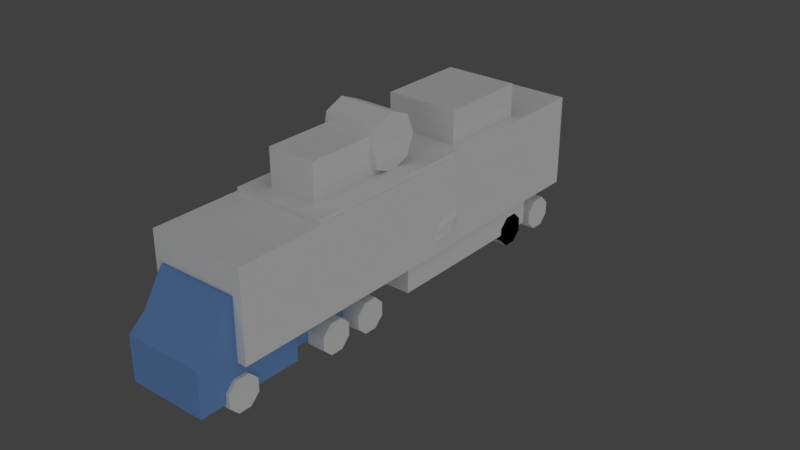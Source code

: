 # Source: Trucks.blend  (saved by Blender 2.78.0; exported with 4.5.12 LTS)
import bpy
from mathutils import Matrix  # noqa: F401  (used for matrix-valued properties, if any)

bpy.ops.wm.read_factory_settings(use_empty=True)
scene = bpy.context.scene
scene.name = 'Scene'

# ---- collections
col_collection_1 = bpy.data.collections.new('Collection 1'); scene.collection.children.link(col_collection_1)
col_collection_2 = bpy.data.collections.new('Collection 2'); scene.collection.children.link(col_collection_2)
col_collection_3 = bpy.data.collections.new('Collection 3'); scene.collection.children.link(col_collection_3)
col_collection_4 = bpy.data.collections.new('Collection 4'); scene.collection.children.link(col_collection_4)
col_collection_5 = bpy.data.collections.new('Collection 5'); scene.collection.children.link(col_collection_5)
col_collection_5.hide_render = True
col_collection_5.hide_viewport = True

# ---- materials (node trees are filled in below, after node groups)
mat_truck_mat = bpy.data.materials.new('Truck_mat')
mat_truck_mat.alpha_threshold = 0.0
mat_truck_mat.use_transparent_shadow = False
mat_truck_mat.diffuse_color = (0.1642, 0.3276, 0.6619, 1.0)
mat_truck_mat.roughness = 0.5
mat_truck_mat.specular_intensity = 0.0
mat_material_001 = bpy.data.materials.new('Material.001')
mat_material_001.alpha_threshold = 0.0
mat_material_001.use_transparent_shadow = False
mat_material_001.roughness = 0.5

# ---- material node trees

# ---- world
world_world = bpy.data.worlds.new('World'); scene.world = world_world
world_world.color = (0.05088, 0.05088, 0.05088)
world_world.use_sun_shadow = False
world_world.sun_shadow_jitter_overblur = 0.0
world_world.cycles.sampling_method = 'MANUAL'

# ---- lights
light_sun = bpy.data.lights.new('Sun', 'SUN')
light_sun.transmission_factor = 0.0
light_sun.angle = 2.942
light_sun.energy = 1.0
light_sun.shadow_buffer_clip_start = 0.5
light_sun.shadow_soft_size = 10.0
light_sun.shadow_cascade_max_distance = 1000.0

# ---- meshes
me_cube_003 = bpy.data.meshes.new('Cube.003')
me_cube_003.from_pydata([(119.4, -354.1, 36.64), (119.4, -292.3, 311.3), (119.4, -90.7, 36.64), (119.4, -90.7, 311.3), (119.4, -90.7, 110.8), (119.4, -354.1, 212.8), (73.97, -260.6, 93.79), (129.5, -260.6, 93.79), (73.97, -232.9, 66.1), (129.5, -232.9, 66.1), (73.97, -232.9, 26.95), (129.5, -232.9, 26.95), (73.97, -260.6, -0.7408), (129.5, -260.6, -0.7408), (73.97, -299.8, -0.7408), (129.5, -299.8, -0.7408), (73.97, -327.5, 26.95), (129.5, -327.5, 26.95), (73.97, -327.5, 66.1), (129.5, -327.5, 66.1), (73.97, -299.8, 93.79), (129.5, -299.8, 93.79), (129.5, 151.2, 93.79), (73.97, 151.2, 93.79), (129.5, 123.5, 66.1), (73.97, 123.5, 66.1), (129.5, 123.5, 26.95), (73.97, 123.5, 26.95), (129.5, 151.2, -0.7408), (73.97, 151.2, -0.7408), (129.5, 190.4, -0.7408), (73.97, 190.4, -0.7408), (129.5, 218.1, 26.95), (73.97, 218.1, 26.95), (129.5, 218.1, 66.1), (73.97, 218.1, 66.1), (129.5, 190.4, 93.79), (73.97, 190.4, 93.79), (0.0, -90.7, 110.8), (0.0, -354.1, 36.64), (0.0, -292.3, 311.3), (0.0, -90.7, 311.3), (0.0, -90.7, 36.64), (0.0, -354.1, 212.8), (119.4, -405.5, 36.64), (119.4, -405.5, 170.6), (0.0, -405.5, 36.64), (0.0, -405.5, 170.6), (41.19, 48.91, 136.5), (0.0, 48.91, 136.5), (41.19, 128.3, 136.5), (0.0, 128.3, 136.5), (0.0, 48.91, 106.2), (41.19, 48.91, 106.2), (41.19, 128.3, 106.2), (0.0, 128.3, 106.2), (73.97, 231.4, 110.8), (73.97, 231.4, 36.64), (73.97, -90.7, 36.64), (73.97, -90.7, 110.8), (0.0, 231.4, 110.8), (0.0, -90.7, 110.8), (0.0, -90.7, 36.64), (0.0, 231.4, 36.64), (73.97, 59.37, 93.79), (129.5, 59.37, 93.79), (73.97, 87.05, 66.1), (129.5, 87.05, 66.1), (73.97, 87.05, 26.95), (129.5, 87.05, 26.95), (73.97, 59.37, -0.7408), (129.5, 59.37, -0.7408), (73.97, 20.21, -0.7408), (129.5, 20.21, -0.7408), (73.97, -7.479, 26.95), (129.5, -7.479, 26.95), (73.97, -7.479, 66.1), (129.5, -7.479, 66.1), (73.97, 20.21, 93.79), (129.5, 20.21, 93.79)], [], [(4, 3, 1, 5), (42, 2, 0, 39), (2, 4, 5, 0), (6, 7, 9, 8), (8, 9, 11, 10), (10, 11, 13, 12), (12, 13, 15, 14), (14, 15, 17, 16), (16, 17, 19, 18), (9, 7, 21, 19, 17, 15, 13, 11), (18, 19, 21, 20), (20, 21, 7, 6), (6, 8, 10, 12, 14, 16, 18, 20), (23, 22, 36, 37), (27, 26, 24, 25), (29, 28, 26, 27), (31, 30, 28, 29), (33, 32, 30, 31), (35, 34, 32, 33), (34, 36, 22, 24, 26, 28, 30, 32), (37, 36, 34, 35), (25, 24, 22, 23), (37, 35, 33, 31, 29, 27, 25, 23), (5, 1, 40, 43), (3, 41, 40, 1), (4, 38, 41, 3), (38, 4, 2, 42), (44, 45, 47, 46), (5, 43, 47, 45), (0, 5, 45, 44), (39, 0, 44, 46), (50, 51, 49, 48), (51, 50, 54, 55), (50, 48, 53, 54), (48, 49, 52, 53), (60, 56, 57, 63), (59, 58, 57, 56), (58, 62, 63, 57), (56, 60, 61, 59), (64, 65, 67, 66), (66, 67, 69, 68), (68, 69, 71, 70), (70, 71, 73, 72), (72, 73, 75, 74), (74, 75, 77, 76), (67, 65, 79, 77, 75, 73, 71, 69), (76, 77, 79, 78), (78, 79, 65, 64), (64, 66, 68, 70, 72, 74, 76, 78)])
me_cube_003.polygons.foreach_set('material_index', [0, 0, 0, 1, 1, 1, 1, 1, 1, 1, 1, 1, 1, 1, 1, 1, 1, 1, 1, 1, 1, 1, 1, 0, 0, 0, 0, 0, 0, 0, 0, 0, 0, 0, 0, 0, 0, 0, 0, 1, 1, 1, 1, 1, 1, 1, 1, 1, 1])
_uv = me_cube_003.uv_layers.new(name='UVMap')
_uv.uv.foreach_set('vector', [0.5533, 0.2966, 0.5533, 0.5479, 0.3007, 0.5479, 0.2232, 0.4244, 0.5533, 0.05397, 0.5533, 0.2036, 0.2232, 0.2036, 0.2232, 0.05397, 0.5533, 0.2036, 0.5533, 0.2966, 0.2232, 0.4244, 0.2232, 0.2036, 0.5214, -0.153, 0.5214, -0.2094, 0.5649, -0.2094, 0.5649, -0.153, 0.5649, -0.153, 0.5649, -0.2094, 0.6083, -0.2094, 0.6083, -0.153, 0.6083, -0.153, 0.6083, -0.2094, 0.6517, -0.2094, 0.6517, -0.153, 0.6517, -0.153, 0.6517, -0.2094, 0.6951, -0.2094, 0.6951, -0.153, 0.3478, -0.153, 0.3478, -0.2094, 0.3912, -0.2094, 0.3912, -0.153, 0.3912, -0.153, 0.3912, -0.2094, 0.4346, -0.2094, 0.4346, -0.153, 0.4999, 0.3535, 0.3535, 0.4999, 0.1465, 0.4999, 9.996e-05, 0.3535, 9.996e-05, 0.1465, 0.1465, 9.996e-05, 0.3535, 9.996e-05, 0.4999, 0.1465, 0.4346, -0.153, 0.4346, -0.2094, 0.478, -0.2094, 0.478, -0.153, 0.478, -0.153, 0.478, -0.2094, 0.5214, -0.2094, 0.5214, -0.153, 0.1465, 0.5001, 0.3535, 0.5001, 0.4999, 0.6465, 0.4999, 0.8535, 0.3535, 0.9999, 0.1465, 0.9999, 9.996e-05, 0.8535, 9.996e-05, 0.6465, 0.1304, -0.153, 0.1304, -0.2094, 0.1738, -0.2094, 0.1738, -0.153, 0.04359, -0.153, 0.04359, -0.2094, 0.087, -0.2094, 0.087, -0.153, 0.0001825, -0.153, 0.0001825, -0.2094, 0.04359, -0.2094, 0.04359, -0.153, 0.304, -0.153, 0.304, -0.2094, 0.3474, -0.2094, 0.3474, -0.153, 0.2606, -0.153, 0.2606, -0.2094, 0.304, -0.2094, 0.304, -0.153, 0.2172, -0.153, 0.2172, -0.2094, 0.2606, -0.2094, 0.2606, -0.153, 0.3153, -0.07851, 0.2846, -0.04782, 0.2412, -0.04782, 0.2105, -0.07851, 0.2105, -0.1219, 0.2412, -0.1526, 0.2846, -0.1526, 0.3153, -0.1219, 0.1738, -0.153, 0.1738, -0.2094, 0.2172, -0.2094, 0.2172, -0.153, 0.087, -0.153, 0.087, -0.2094, 0.1304, -0.2094, 0.1304, -0.153, 0.3464, -0.1526, 0.3898, -0.1526, 0.4205, -0.1219, 0.4205, -0.07851, 0.3898, -0.04782, 0.3464, -0.04782, 0.3157, -0.07851, 0.3157, -0.1219, 0.1559, 0.4548, 0.1559, 0.6006, 0.006247, 0.6006, 0.006247, 0.4548, 0.5533, 0.5479, 0.5533, 0.6975, 0.3007, 0.6975, 0.3007, 0.5479, 0.5862, 0.5426, 0.7359, 0.5426, 0.7359, 0.794, 0.5862, 0.794, 0.7359, 0.5426, 0.5862, 0.5426, 0.5862, 0.4495, 0.7359, 0.4495, 0.1559, 0.2036, 0.1559, 0.3715, 0.006247, 0.3715, 0.006247, 0.2036, 0.1559, 0.4548, 0.006247, 0.4548, 0.006247, 0.3715, 0.1559, 0.3715, 0.2232, 0.2036, 0.2232, 0.4244, 0.1588, 0.3715, 0.1588, 0.2036, 0.2232, 0.05397, 0.2232, 0.2036, 0.1588, 0.2036, 0.1588, 0.05397, 0.9534, 0.3807, 0.9534, 0.4352, 0.8484, 0.4352, 0.8484, 0.3807, 0.9534, 0.4352, 0.9534, 0.3807, 0.9934, 0.3807, 0.9934, 0.4352, 0.9534, 0.3807, 0.8484, 0.3807, 0.8484, 0.3407, 0.9534, 0.3407, 0.8484, 0.3807, 0.8484, 0.4352, 0.8084, 0.4352, 0.8084, 0.3807, 0.9225, 0.4816, 0.9225, 0.5457, 0.8664, 0.5457, 0.8664, 0.4816, 0.9225, 0.7893, 0.8664, 0.7893, 0.8664, 0.5457, 0.9225, 0.5457, 0.8664, 0.7893, 0.8023, 0.7893, 0.8023, 0.5457, 0.8664, 0.5457, 0.9226, 0.5457, 0.9867, 0.5457, 0.9867, 0.7893, 0.9226, 0.7893, 0.1738, -0.153, 0.1738, -0.2094, 0.2172, -0.2094, 0.2172, -0.153, 0.2172, -0.153, 0.2172, -0.2094, 0.2606, -0.2094, 0.2606, -0.153, 0.2606, -0.153, 0.2606, -0.2094, 0.304, -0.2094, 0.304, -0.153, 0.304, -0.153, 0.304, -0.2094, 0.3474, -0.2094, 0.3474, -0.153, 0.0001825, -0.153, 0.0001825, -0.2094, 0.04359, -0.2094, 0.04359, -0.153, 0.04359, -0.153, 0.04359, -0.2094, 0.087, -0.2094, 0.087, -0.153, 0.3153, -0.07851, 0.2846, -0.04782, 0.2412, -0.04782, 0.2105, -0.07851, 0.2105, -0.1219, 0.2412, -0.1526, 0.2846, -0.1526, 0.3153, -0.1219, 0.087, -0.153, 0.087, -0.2094, 0.1304, -0.2094, 0.1304, -0.153, 0.1304, -0.153, 0.1304, -0.2094, 0.1738, -0.2094, 0.1738, -0.153, 0.3464, -0.1526, 0.3898, -0.1526, 0.4205, -0.1219, 0.4205, -0.07851, 0.3898, -0.04782, 0.3464, -0.04782, 0.3157, -0.07851, 0.3157, -0.1219])
me_cube_003.materials.append(mat_truck_mat)
me_cube_003.materials.append(mat_material_001)
me_cube_003.use_remesh_preserve_volume = False
me_cube_003.use_remesh_preserve_attributes = False
me_cube_003.use_mirror_vertex_groups = False
me_cube_003.update()
me_cube_005 = bpy.data.meshes.new('Cube.005')
me_cube_005.from_pydata([(115.9, 250.0, 188.1), (115.9, 237.7, 188.1), (111.7, 250.0, 198.2), (111.7, 237.7, 198.2), (101.7, 250.0, 202.3), (101.7, 237.7, 202.3), (91.6, 250.0, 198.2), (91.6, 237.7, 198.2), (87.43, 250.0, 188.1), (87.43, 237.7, 188.1), (91.6, 250.0, 178.0), (91.6, 237.7, 178.0), (101.7, 250.0, 173.9), (101.7, 237.7, 173.9), (111.7, 250.0, 178.0), (111.7, 237.7, 178.0), (110.1, 237.7, 193.4), (110.1, 222.9, 193.4), (93.26, 237.7, 193.4), (93.26, 237.7, 182.8), (110.1, 237.7, 182.8), (108.1, 237.7, 193.9), (95.25, 237.7, 193.9), (95.25, 237.7, 182.3), (108.1, 237.7, 182.3), (93.26, 222.9, 193.4), (93.26, 222.9, 182.8), (110.1, 222.9, 182.8), (108.1, 222.9, 193.9), (95.25, 222.9, 193.9), (95.25, 222.9, 182.3), (108.1, 222.9, 182.3), (140.4, 324.2, 209.4), (118.5, 250.0, 205.0), (106.7, 324.2, 209.4), (84.81, 250.0, 205.0), (106.7, 324.2, 166.8), (84.81, 250.0, 171.2), (140.4, 324.2, 166.8), (118.5, 250.0, 171.2), (140.4, 255.4, 166.8), (118.5, 336.6, 205.0), (106.7, 255.4, 166.8), (84.81, 336.6, 205.0), (106.7, 255.4, 209.4), (84.81, 336.6, 171.2), (140.4, 255.4, 209.4), (118.5, 336.6, 171.2), (140.4, 260.4, 166.8), (106.7, 260.4, 166.8), (106.7, 260.4, 209.4), (140.4, 260.4, 209.4), (140.4, 329.2, 166.8), (106.7, 329.2, 166.8), (106.7, 329.2, 209.4), (140.4, 329.2, 209.4), (128.9, 883.2, 132.7), (119.4, -43.9, 132.8), (128.9, 326.7, 132.7), (128.9, 883.2, 168.9), (119.4, -43.9, 168.9), (128.9, 326.7, 168.9), (128.9, 883.2, 43.99), (128.9, 326.7, 43.99), (78.58, 831.8, 93.87), (129.5, 831.8, 93.87), (78.58, 859.5, 66.18), (129.5, 859.5, 66.18), (78.58, 859.5, 27.02), (129.5, 859.5, 27.02), (78.58, 831.8, -0.6642), (129.5, 831.8, -0.6642), (78.58, 792.6, -0.6642), (129.5, 792.6, -0.6642), (78.58, 765.0, 27.02), (129.5, 765.0, 27.02), (78.58, 765.0, 66.18), (129.5, 765.0, 66.18), (78.58, 792.6, 93.87), (129.5, 792.6, 93.87), (59.31, 192.1, 171.6), (0.0, 356.1, 389.1), (0.0, 847.9, 389.1), (0.0, 356.1, 164.2), (0.0, 847.9, 164.2), (79.53, 356.1, 197.1), (79.53, 847.9, 197.1), (112.5, 356.1, 276.6), (112.5, 847.9, 276.6), (79.53, 356.1, 356.1), (79.53, 847.9, 356.1), (59.31, 334.5, 171.6), (59.31, 334.5, 319.5), (59.31, 179.8, 319.5), (59.31, 179.8, 214.1), (59.31, 334.5, 214.1), (59.31, 29.17, 319.5), (59.31, 29.17, 214.1), (0.0, 454.4, 389.1), (0.0, 454.4, 164.2), (79.53, 454.4, 197.1), (112.5, 454.4, 276.6), (79.53, 454.4, 356.1), (0.0, 368.6, 402.6), (0.0, 368.6, 150.6), (0.0, 454.4, 150.6), (89.09, 368.6, 187.5), (89.09, 454.4, 187.5), (126.0, 368.6, 276.6), (126.0, 454.4, 276.6), (89.09, 368.6, 365.7), (89.09, 454.4, 365.7), (0.0, 454.4, 402.6), (0.0, 362.9, 384.1), (0.0, 362.9, 169.1), (76.03, 362.9, 200.6), (76.03, 362.9, 352.6), (0.0, 328.3, 384.1), (0.0, 328.3, 169.1), (76.03, 328.3, 200.6), (76.03, 328.3, 352.6), (42.35, 179.8, 336.2), (42.35, 334.5, 336.2), (42.35, 29.17, 336.2), (42.35, 179.8, 404.5), (42.35, 334.5, 404.4), (42.35, 29.17, 404.5), (73.24, 160.5, 404.5), (73.24, 290.4, 404.4), (73.24, 32.8, 404.5), (73.24, 160.5, 519.3), (73.24, 290.4, 519.3), (73.24, 32.8, 519.3), (87.06, 313.3, 567.6), (87.06, 372.7, 543.0), (87.06, 397.3, 483.5), (87.06, 372.7, 424.1), (87.06, 313.3, 399.5), (87.06, 253.8, 424.1), (87.06, 240.6, 483.6), (87.06, 253.8, 543.0), (111.4, 814.9, 312.7), (111.4, 539.3, 312.7), (111.4, 814.9, 507.8), (111.4, 539.3, 507.8), (76.86, 800.4, 205.2), (86.11, 800.4, 211.0), (76.86, 758.4, 205.2), (86.11, 758.4, 211.0), (108.7, 800.4, 162.2), (99.47, 800.4, 156.4), (99.47, 758.4, 156.4), (108.7, 758.4, 162.2), (76.86, 541.3, 205.2), (86.11, 541.3, 211.0), (76.86, 499.2, 205.2), (86.11, 499.2, 211.0), (108.7, 541.3, 162.2), (99.47, 541.3, 156.4), (99.47, 499.2, 156.4), (108.7, 499.2, 162.2), (0.0, 883.2, 132.7), (0.0, -43.9, 132.8), (0.0, 326.7, 132.7), (0.0, 883.2, 168.9), (0.0, -43.9, 168.9), (0.0, 326.7, 168.9), (0.0, 883.2, 43.99), (0.0, 326.7, 43.99), (68.56, 161.5, 353.0), (68.56, 161.5, 291.1), (90.48, 161.5, 300.1), (99.56, 161.5, 322.1), (90.48, 161.5, 344.0), (68.56, 46.55, 353.0), (46.65, 161.5, 300.1), (68.56, 46.55, 291.1), (90.48, 46.55, 300.1), (99.56, 46.55, 322.1), (90.48, 46.55, 344.0), (37.57, 161.5, 322.1), (46.65, 161.5, 344.0), (46.65, 46.55, 300.1), (37.57, 46.55, 322.1), (46.65, 46.55, 344.0), (0.0, 334.5, 171.6), (0.0, 334.5, 319.5), (0.0, 192.1, 171.6), (0.0, 334.5, 214.1), (0.0, 29.17, 319.5), (0.0, 334.5, 336.2), (0.0, 334.5, 404.4), (0.0, 160.5, 404.5), (0.0, 32.8, 404.5), (0.0, 290.4, 404.4), (0.0, 160.5, 519.3), (0.0, 290.4, 519.3), (0.0, 32.8, 519.3), (0.0, 29.17, 336.2), (0.0, 179.8, 404.5), (0.0, 29.17, 404.5), (0.0, 313.3, 567.6), (0.0, 814.9, 312.7), (0.0, 814.9, 507.8), (0.0, 179.8, 214.1), (0.0, 29.17, 214.1), (0.0, 372.7, 543.0), (0.0, 397.3, 483.5), (0.0, 372.7, 424.1), (0.0, 313.3, 399.5), (0.0, 253.8, 424.1), (0.0, 240.6, 483.6), (0.0, 253.8, 543.0), (0.0, 539.3, 312.7), (0.0, 539.3, 507.8), (119.4, 281.8, 132.8), (119.4, 281.8, 168.9), (0.0, 281.8, 168.9), (0.0, 281.8, 132.8), (76.62, 541.7, 212.3), (76.62, 541.7, 261.4), (76.62, 490.6, 212.3), (76.62, 490.6, 261.4), (122.6, 541.7, 261.4), (122.6, 541.7, 212.3), (122.6, 490.6, 212.3), (122.6, 490.6, 261.4), (111.9, 336.6, 198.3), (91.5, 336.6, 198.3), (91.5, 336.6, 177.9), (111.9, 336.6, 177.9), (121.4, 526.1, 247.8), (121.4, 505.8, 247.8), (121.4, 505.8, 227.5), (121.4, 526.1, 227.5), (146.7, 416.4, 188.2), (126.3, 416.4, 188.2), (146.7, 416.4, 167.8), (126.3, 416.4, 167.8), (162.9, 467.5, 203.0), (162.9, 477.3, 185.2), (142.6, 467.5, 203.0), (142.6, 477.3, 185.2), (156.7, 504.2, 219.6), (151.8, 514.5, 202.8), (142.9, 490.0, 214.9), (138.0, 500.3, 198.1), (142.2, 520.9, 238.1), (135.4, 519.7, 218.9), (138.5, 501.0, 240.6), (131.7, 499.9, 221.4), (110.2, 374.0, 197.2), (107.6, 374.1, 177.0), (130.4, 373.4, 194.6), (127.8, 373.5, 174.4)], [], [(0, 2, 3, 1), (2, 4, 5, 3), (4, 6, 7, 5), (6, 8, 9, 7), (8, 10, 11, 9), (10, 12, 13, 11), (3, 5, 7, 9, 11, 13, 15, 1), (12, 14, 15, 13), (14, 0, 1, 15), (0, 14, 12, 10, 8, 6, 4, 2), (17, 28, 31, 27), (22, 23, 19, 18), (29, 25, 26, 30), (16, 20, 24, 21), (18, 25, 29, 22), (24, 31, 28, 21), (23, 30, 26, 19), (21, 28, 17, 16), (16, 17, 27, 20), (22, 29, 30, 23), (20, 27, 31, 24), (19, 26, 25, 18), (33, 35, 37, 39), (41, 47, 45, 43), (33, 41, 43, 35), (37, 45, 47, 39), (39, 47, 41, 33), (50, 49, 42, 44), (55, 54, 34, 32), (46, 44, 42, 40), (54, 53, 36, 34), (51, 50, 44, 46), (35, 43, 45, 37), (48, 51, 46, 40), (32, 34, 36, 38), (49, 48, 40, 42), (52, 55, 32, 38), (51, 48, 49, 50), (53, 52, 38, 36), (55, 52, 53, 54), (162, 57, 60, 165), (58, 56, 59, 61), (215, 58, 61, 216), (56, 58, 63, 62), (161, 56, 62, 167), (64, 65, 67, 66), (66, 67, 69, 68), (68, 69, 71, 70), (70, 71, 73, 72), (72, 73, 75, 74), (74, 75, 77, 76), (67, 65, 79, 77, 75, 73, 71, 69), (76, 77, 79, 78), (78, 79, 65, 64), (64, 66, 68, 70, 72, 74, 76, 78), (94, 93, 96, 97), (80, 91, 95, 94), (85, 83, 104, 106), (185, 188, 95, 91), (94, 95, 92, 93), (99, 84, 86, 100), (93, 92, 122, 121), (100, 86, 88, 101), (82, 90, 88, 86, 84), (101, 88, 90, 102), (102, 90, 82, 98), (81, 89, 110, 103), (102, 98, 112, 111), (87, 85, 106, 108), (110, 111, 112, 103), (108, 109, 111, 110), (106, 107, 109, 108), (104, 105, 107, 106), (101, 102, 111, 109), (100, 101, 109, 107), (99, 100, 107, 105), (89, 87, 108, 110), (113, 116, 115, 114), (116, 113, 117, 120), (114, 115, 119, 118), (115, 116, 120, 119), (96, 93, 121, 123), (121, 122, 125, 124), (123, 121, 124, 126), (127, 128, 131, 130), (129, 127, 130, 132), (134, 133, 140, 139, 138, 137, 136, 135), (202, 203, 143, 141), (142, 141, 143, 144), (147, 148, 146, 145), (151, 150, 149, 152), (146, 148, 152, 149), (145, 146, 149, 150), (148, 147, 151, 152), (147, 145, 150, 151), (155, 156, 154, 153), (159, 158, 157, 160), (154, 156, 160, 157), (153, 154, 157, 158), (156, 155, 159, 160), (155, 153, 158, 159), (213, 202, 141, 142), (120, 117, 118, 119), (185, 91, 80, 187), (188, 186, 92, 95), (186, 190, 122, 92), (89, 81, 83, 85, 87), (62, 63, 168, 167), (216, 217, 165, 60), (59, 164, 166, 61), (58, 163, 168, 63), (215, 57, 162, 218), (56, 161, 164, 59), (214, 144, 143, 203), (169, 170, 175, 180, 181), (176, 170, 171, 177), (183, 184, 181, 180), (177, 171, 172, 178), (169, 173, 172, 171, 170), (182, 183, 180, 175), (178, 172, 173, 179), (179, 173, 169, 174), (176, 182, 175, 170), (184, 174, 169, 181), (183, 182, 176, 177, 178, 179, 174, 184), (144, 214, 213, 142), (139, 140, 212, 211), (138, 139, 211, 210), (138, 210, 209, 137), (136, 137, 209, 208), (135, 136, 208, 207), (134, 135, 207, 206), (94, 97, 205, 204), (140, 133, 201, 212), (133, 134, 206, 201), (124, 199, 200, 126), (123, 126, 200, 198), (131, 196, 195, 130), (130, 195, 197, 132), (128, 194, 196, 131), (129, 132, 197, 193), (128, 127, 192, 194), (127, 129, 193, 192), (125, 191, 199, 124), (122, 190, 191, 125), (96, 123, 198, 189), (97, 96, 189, 205), (80, 94, 204, 187), (58, 215, 218, 163), (61, 166, 217, 216), (57, 215, 216, 60), (221, 222, 220, 219), (225, 224, 223, 226), (220, 222, 226, 223), (219, 220, 223, 224), (222, 221, 225, 226), (221, 219, 224, 225), (227, 228, 229, 230), (231, 234, 233, 232), (249, 247, 231, 232), (247, 248, 234, 231), (250, 249, 232, 233), (248, 250, 233, 234), (254, 252, 238, 237), (252, 251, 236, 238), (253, 254, 237, 235), (251, 253, 235, 236), (237, 238, 242, 240), (238, 236, 241, 242), (235, 237, 240, 239), (236, 235, 239, 241), (240, 242, 246, 244), (242, 241, 245, 246), (239, 240, 244, 243), (241, 239, 243, 245), (244, 246, 250, 248), (246, 245, 249, 250), (243, 244, 248, 247), (245, 243, 247, 249), (228, 227, 253, 251), (227, 230, 254, 253), (229, 228, 251, 252), (230, 229, 252, 254)])
me_cube_005.use_remesh_preserve_volume = False
me_cube_005.use_remesh_preserve_attributes = False
me_cube_005.use_mirror_vertex_groups = False
me_cube_005.update()
me_sphere = bpy.data.meshes.new('Sphere')
me_sphere.from_pydata([(0.0, 48.3, 37.06), (12.94, 48.3, 50.0), (25.0, 43.3, 50.0), (35.36, 35.36, 50.0), (0.0, 2.767e-06, 3.815e-06), (43.3, 25.0, 50.0), (48.3, 12.94, 50.0), (50.0, -2.689e-06, 50.0), (48.3, -5.55e-06, 37.06), (43.3, 1.723e-07, 25.0), (35.36, 3.033e-06, 14.64), (25.0, 3.033e-06, 6.699), (12.94, 2.556e-06, 1.704), (48.3, -12.94, 50.0), (43.3, -25.0, 50.0), (35.36, -35.36, 50.0), (25.0, -43.3, 50.0), (12.94, -48.3, 50.0), (-9.808e-06, -50.0, 50.0), (-7.9e-06, -48.3, 37.06), (-6.947e-06, -43.3, 25.0), (-3.132e-06, -35.36, 14.64), (-4.563e-06, -25.0, 6.699), (1.159e-06, -12.94, 1.704), (-12.94, -48.3, 50.0), (-25.0, -43.3, 50.0), (-35.36, -35.36, 50.0), (-43.3, -25.0, 50.0), (-48.3, -12.94, 50.0), (-50.0, 1.066e-05, 50.0), (-48.3, 1.066e-05, 37.06), (-43.3, 5.894e-06, 25.0), (-35.36, 5.894e-06, 14.64), (-25.0, 6.848e-06, 6.699), (-12.94, 2.795e-06, 1.704), (-48.3, 12.94, 50.0), (-43.3, 25.0, 50.0), (-35.36, 35.36, 50.0), (-25.0, 43.3, 50.0), (-12.94, 48.3, 50.0), (1.117e-05, 50.0, 50.0), (7.358e-06, 43.3, 25.0), (5.451e-06, 35.36, 14.64), (4.021e-06, 25.0, 6.699), (1.159e-06, 12.94, 1.704), (12.94, 48.3, 110.0), (25.0, 43.3, 110.0), (-1.377e-05, -1.1e-05, 160.0), (35.36, 35.36, 110.0), (43.3, 25.0, 110.0), (48.3, 12.94, 110.0), (12.94, 2.556e-06, 158.3), (25.0, 3.987e-06, 153.3), (35.36, 3.033e-06, 145.4), (43.3, 2.08e-06, 135.0), (48.3, -7.814e-07, 122.9), (50.0, -2.689e-06, 110.0), (48.3, -12.94, 110.0), (43.3, -25.0, 110.0), (35.36, -35.36, 110.0), (25.0, -43.3, 110.0), (12.94, -48.3, 110.0), (6.827e-07, -12.94, 158.3), (-2.178e-06, -25.0, 153.3), (-5.993e-06, -35.36, 145.4), (-3.132e-06, -43.3, 135.0), (-5.993e-06, -48.3, 122.9), (-9.808e-06, -50.0, 110.0), (-12.94, -48.3, 110.0), (-25.0, -43.3, 110.0), (-35.36, -35.36, 110.0), (-43.3, -25.0, 110.0), (-48.3, -12.94, 110.0), (-12.94, 2.08e-06, 158.3), (-25.0, 2.556e-06, 153.3), (-35.36, 7.802e-06, 145.4), (-43.3, 3.987e-06, 135.0), (-48.3, 8.755e-06, 122.9), (-50.0, 1.066e-05, 110.0), (-48.3, 12.94, 110.0), (-43.3, 25.0, 110.0), (-35.36, 35.36, 110.0), (-25.0, 43.3, 110.0), (-12.94, 48.3, 110.0), (2.058e-07, 12.94, 158.3), (2.058e-07, 25.0, 153.3), (5.451e-06, 35.36, 145.4), (6.827e-07, 43.3, 135.0), (7.358e-06, 48.3, 122.9), (1.117e-05, 50.0, 110.0)], [(2, 1), (3, 2), (3, 5), (6, 5), (7, 8), (8, 9), (9, 10), (10, 11), (11, 12), (7, 6), (7, 13), (14, 13), (15, 14), (15, 16), (17, 16), (18, 19), (19, 20), (20, 21), (21, 22), (22, 23), (18, 17), (24, 18), (25, 24), (25, 26), (27, 26), (28, 27), (29, 30), (30, 31), (31, 32), (32, 33), (33, 34), (28, 29), (35, 29), (36, 35), (36, 37), (38, 37), (39, 38), (41, 42), (42, 43), (43, 44), (39, 40), (40, 0), (0, 41), (44, 4), (1, 40), (12, 4), (67, 18), (23, 4), (56, 7), (34, 4), (40, 89), (29, 78), (46, 45), (48, 46), (48, 49), (50, 49), (51, 52), (52, 53), (53, 54), (54, 55), (55, 56), (56, 50), (56, 57), (58, 57), (59, 58), (59, 60), (61, 60), (62, 63), (63, 64), (64, 65), (65, 66), (66, 67), (67, 61), (68, 67), (69, 68), (69, 70), (71, 70), (72, 71), (73, 74), (74, 75), (75, 76), (76, 77), (77, 78), (72, 78), (79, 78), (80, 79), (80, 81), (82, 81), (83, 82), (84, 85), (85, 86), (86, 87), (87, 88), (88, 89), (83, 89), (47, 84), (45, 89), (47, 51), (47, 62), (47, 73)], [])
me_sphere.use_remesh_preserve_volume = False
me_sphere.use_remesh_preserve_attributes = False
me_sphere.use_mirror_vertex_groups = False
me_sphere.update()
me_cube_001 = bpy.data.meshes.new('Cube.001')
me_cube_001.from_pydata([(-163.6, -122.2, 557.1), (163.6, -122.2, 557.1), (-163.6, -122.2, 183.9), (163.6, -122.2, 183.9), (-163.6, 219.5, 557.1), (163.6, 219.5, 557.1), (-163.6, 219.5, 183.9), (163.6, 219.5, 183.9)], [], [(2, 3, 1, 0), (6, 4, 5, 7), (1, 5, 4, 0), (0, 4, 6, 2), (3, 2, 6, 7), (1, 3, 7, 5)])
me_cube_001.use_remesh_preserve_volume = False
me_cube_001.use_remesh_preserve_attributes = False
me_cube_001.use_mirror_vertex_groups = False
me_cube_001.update()
me_cube_007 = bpy.data.meshes.new('Cube.007')
me_cube_007.from_pydata([(84.77, 1018.0, 132.7), (84.77, 1018.0, 40.18), (84.77, 735.9, 40.18), (84.77, 981.8, 93.87), (129.5, 981.8, 93.87), (84.77, 1009.0, 66.18), (129.5, 1009.0, 66.18), (84.77, 1009.0, 27.02), (129.5, 1009.0, 27.02), (84.77, 981.8, -0.6642), (129.5, 981.8, -0.6642), (84.77, 942.6, -0.6642), (129.5, 942.6, -0.6642), (84.77, 915.0, 27.02), (129.5, 915.0, 27.02), (84.77, 915.0, 66.18), (129.5, 915.0, 66.18), (84.77, 942.6, 93.87), (129.5, 942.6, 93.87), (0.0, 1018.0, 132.7), (0.0, 1018.0, 40.18), (0.0, 735.9, 40.18), (141.9, 1043.0, 127.8), (141.9, -18.56, 127.8), (0.0, 1043.0, 127.8), (0.0, -18.56, 127.8), (0.0, 1043.0, 407.4), (141.9, 1043.0, 407.4), (141.9, -18.56, 407.4), (0.0, -18.56, 407.4), (84.77, 831.8, 93.87), (129.5, 831.8, 93.87), (84.77, 859.5, 66.18), (129.5, 859.5, 66.18), (84.77, 859.5, 27.02), (129.5, 859.5, 27.02), (84.77, 831.8, -0.6642), (129.5, 831.8, -0.6642), (84.77, 792.6, -0.6642), (129.5, 792.6, -0.6642), (84.77, 765.0, 27.02), (129.5, 765.0, 27.02), (84.77, 765.0, 66.18), (129.5, 765.0, 66.18), (84.77, 792.6, 93.87), (129.5, 792.6, 93.87), (84.77, 735.9, 132.7), (0.0, 735.9, 132.7), (94.11, 647.0, 137.8), (94.11, 325.7, 137.8), (0.0, 647.0, 137.8), (0.0, 325.7, 137.8), (0.0, 647.0, 68.85), (94.11, 647.0, 68.85), (94.11, 325.7, 68.85), (0.0, 325.7, 68.85)], [], [(0, 46, 2, 1), (19, 0, 1, 20), (3, 4, 6, 5), (5, 6, 8, 7), (7, 8, 10, 9), (9, 10, 12, 11), (11, 12, 14, 13), (13, 14, 16, 15), (6, 4, 18, 16, 14, 12, 10, 8), (15, 16, 18, 17), (17, 18, 4, 3), (3, 5, 7, 9, 11, 13, 15, 17), (1, 2, 21, 20), (22, 23, 25, 24), (27, 26, 29, 28), (25, 23, 28, 29), (22, 24, 26, 27), (23, 22, 27, 28), (30, 31, 33, 32), (32, 33, 35, 34), (34, 35, 37, 36), (36, 37, 39, 38), (38, 39, 41, 40), (40, 41, 43, 42), (33, 31, 45, 43, 41, 39, 37, 35), (42, 43, 45, 44), (44, 45, 31, 30), (30, 32, 34, 36, 38, 40, 42, 44), (46, 47, 21, 2), (53, 54, 55, 52), (48, 49, 54, 53), (49, 51, 55, 54), (50, 48, 53, 52)])
_uv = me_cube_007.uv_layers.new(name='UVMap')
_uv.uv.foreach_set('vector', [0.2727, 0.551, 0.06315, 0.551, 0.06315, 0.4822, 0.2727, 0.4822, 0.3357, 0.551, 0.2727, 0.551, 0.2727, 0.4822, 0.3357, 0.4822, 0.4815, 0.457, 0.4815, 0.4192, 0.5106, 0.4192, 0.5106, 0.457, 0.5106, 0.457, 0.5106, 0.4192, 0.5397, 0.4192, 0.5397, 0.457, 0.5397, 0.457, 0.5397, 0.4192, 0.5688, 0.4192, 0.5688, 0.457, 0.336, 0.457, 0.336, 0.4192, 0.3651, 0.4192, 0.3651, 0.457, 0.3651, 0.457, 0.3651, 0.4192, 0.3942, 0.4192, 0.3942, 0.457, 0.3942, 0.457, 0.3942, 0.4192, 0.4233, 0.4192, 0.4233, 0.457, 0.4768, 0.507, 0.4562, 0.5276, 0.4271, 0.5276, 0.4065, 0.507, 0.4065, 0.4779, 0.4271, 0.4573, 0.4562, 0.4573, 0.4768, 0.4779, 0.4233, 0.457, 0.4233, 0.4192, 0.4524, 0.4192, 0.4524, 0.457, 0.4524, 0.457, 0.4524, 0.4192, 0.4815, 0.4192, 0.4815, 0.457, 0.3857, 0.4573, 0.4062, 0.4779, 0.4062, 0.507, 0.3857, 0.5276, 0.3566, 0.5276, 0.336, 0.507, 0.336, 0.4779, 0.3566, 0.4573, 0.2727, 0.4822, 0.06315, 0.4822, 0.06315, 0.4192, 0.2727, 0.4192, 0.8944, 0.1056, 0.1056, 0.1056, 0.1056, 0.0001531, 0.8944, 0.0001529, 0.8944, 0.3134, 0.8944, 0.4189, 0.1056, 0.4189, 0.1056, 0.3134, 0.0001529, 0.1056, 0.1056, 0.1056, 0.1056, 0.3134, 0.000153, 0.3134, 0.8944, 0.1056, 0.9998, 0.1056, 0.9998, 0.3134, 0.8944, 0.3134, 0.1056, 0.1056, 0.8944, 0.1056, 0.8944, 0.3134, 0.1056, 0.3134, 0.3796, 0.6386, 0.3418, 0.6386, 0.3418, 0.6095, 0.3796, 0.6095, 0.3796, 0.6095, 0.3418, 0.6095, 0.3418, 0.5804, 0.3796, 0.5804, 0.3796, 0.5804, 0.3418, 0.5804, 0.3418, 0.5513, 0.3796, 0.5513, 0.3796, 0.7841, 0.3418, 0.7841, 0.3418, 0.755, 0.3796, 0.755, 0.3796, 0.755, 0.3418, 0.755, 0.3418, 0.7259, 0.3796, 0.7259, 0.3796, 0.7259, 0.3418, 0.7259, 0.3418, 0.6968, 0.3796, 0.6968, 0.5474, 0.507, 0.5268, 0.5276, 0.4977, 0.5276, 0.4771, 0.507, 0.4771, 0.4779, 0.4977, 0.4573, 0.5268, 0.4573, 0.5474, 0.4779, 0.3796, 0.6968, 0.3418, 0.6968, 0.3418, 0.6677, 0.3796, 0.6677, 0.3796, 0.6677, 0.3418, 0.6677, 0.3418, 0.6386, 0.3796, 0.6386, 0.4065, 0.5484, 0.4271, 0.5279, 0.4562, 0.5279, 0.4768, 0.5484, 0.4768, 0.5775, 0.4562, 0.5981, 0.4271, 0.5981, 0.4065, 0.5775, 0.06315, 0.551, 0.0001529, 0.551, 0.0001529, 0.4822, 0.06315, 0.4822, 0.2902, 0.6212, 0.05142, 0.6212, 0.05142, 0.5513, 0.2902, 0.5513, 0.2902, 0.6725, 0.05142, 0.6725, 0.05142, 0.6212, 0.2902, 0.6212, 0.000153, 0.6212, 0.0001529, 0.5513, 0.05142, 0.5513, 0.05142, 0.6212, 0.3415, 0.5513, 0.3415, 0.6212, 0.2902, 0.6212, 0.2902, 0.5513])
me_cube_007.use_remesh_preserve_volume = False
me_cube_007.use_remesh_preserve_attributes = False
me_cube_007.use_mirror_vertex_groups = False
me_cube_007.update()
me_cube_004 = bpy.data.meshes.new('Cube.004')
me_cube_004.from_pydata([(143.3, 380.0, 187.5), (132.7, -18.89, 187.5), (143.3, 140.6, 187.5), (143.3, 380.0, 238.5), (132.7, -18.89, 238.6), (143.3, 140.6, 238.5), (143.3, 380.0, 62.14), (143.3, 140.6, 62.14), (0.0, 380.0, 187.5), (0.0, -18.89, 187.5), (0.0, 140.6, 187.5), (0.0, 380.0, 238.5), (0.0, -18.89, 238.6), (0.0, 140.6, 238.5), (0.0, 380.0, 62.14), (0.0, 140.6, 62.14), (132.7, 121.3, 187.5), (132.7, 121.3, 238.6), (0.0, 121.3, 238.6), (0.0, 121.3, 187.5), (87.36, 357.9, 132.6), (143.9, 357.9, 132.6), (87.36, 369.8, 93.48), (143.9, 369.8, 93.48), (87.36, 369.8, 38.17), (143.9, 369.8, 38.17), (87.36, 357.9, -0.9381), (143.9, 357.9, -0.9381), (87.36, 341.1, -0.9381), (143.9, 341.1, -0.9381), (87.36, 329.2, 38.17), (143.9, 329.2, 38.17), (87.36, 329.2, 93.48), (143.9, 329.2, 93.48), (87.36, 341.1, 132.6), (143.9, 341.1, 132.6), (121.0, 361.9, 238.5), (121.0, 24.79, 238.5), (14.74, 361.9, 238.5), (14.74, 24.79, 238.5), (14.74, 361.9, 529.1), (121.0, 361.9, 529.1), (121.0, 24.79, 529.1), (14.74, 24.79, 529.1)], [], [(9, 1, 4, 12), (2, 0, 3, 5), (16, 2, 5, 17), (0, 2, 7, 6), (8, 0, 6, 14), (6, 7, 15, 14), (17, 18, 12, 4), (3, 11, 13, 5), (2, 10, 15, 7), (16, 1, 9, 19), (0, 8, 11, 3), (2, 16, 19, 10), (5, 13, 18, 17), (1, 16, 17, 4), (20, 21, 23, 22), (22, 23, 25, 24), (24, 25, 27, 26), (26, 27, 29, 28), (28, 29, 31, 30), (30, 31, 33, 32), (23, 21, 35, 33, 31, 29, 27, 25), (32, 33, 35, 34), (34, 35, 21, 20), (20, 22, 24, 26, 28, 30, 32, 34), (36, 37, 39, 38), (41, 40, 43, 42), (39, 37, 42, 43), (36, 38, 40, 41), (38, 39, 43, 40), (37, 36, 41, 42)])
me_cube_004.use_remesh_preserve_volume = False
me_cube_004.use_remesh_preserve_attributes = False
me_cube_004.use_mirror_vertex_groups = False
me_cube_004.update()
arm_armature = bpy.data.armatures.new('Armature')  # bones are not reproduced

# ---- objects
ob_powertruck = bpy.data.objects.new('PowerTruck', me_cube_003)
ob_powertruck_001 = bpy.data.objects.new('PowerTruck.001', me_cube_005)
ob_sun = bpy.data.objects.new('Sun', light_sun)
ob_sphere = bpy.data.objects.new('Sphere', me_sphere)
ob_truck_container_001 = bpy.data.objects.new('Truck_Container.001', me_cube_001)
ob_truck_arma = bpy.data.objects.new('Truck_Arma', arm_armature)
ob_truck_weapons_000 = bpy.data.objects.new('Truck_Weapons.000', me_cube_007)
ob_truck_weapons_001 = bpy.data.objects.new('Truck_Weapons.001', me_cube_004)

# ---- transforms, parenting, visibility, modifiers, constraints
ob_powertruck.parent = ob_truck_arma
ob_powertruck.location = (0.0, 0.0, 0.0)
ob_powertruck.lineart.crease_threshold = 0.0
_vg = ob_powertruck.vertex_groups.new(name='Truck_Body_Root')
_vg = ob_powertruck.vertex_groups.new(name='Wheel1_L')
_vg.add([6, 7, 8, 9, 10, 11, 12, 13, 14, 15, 16, 17, 18, 19, 20, 21], 1.0, 'REPLACE')
_vg = ob_powertruck.vertex_groups.new(name='Wheel2_L')
_vg.add([64, 65, 66, 67, 68, 69, 70, 71, 72, 73, 74, 75, 76, 77, 78, 79], 1.0, 'REPLACE')
_vg = ob_powertruck.vertex_groups.new(name='Wheel3_L')
_vg.add([22, 23, 24, 25, 26, 27, 28, 29, 30, 31, 32, 33, 34, 35, 36, 37], 1.0, 'REPLACE')
_vg = ob_powertruck.vertex_groups.new(name='Trailer_Rot')
_vg = ob_powertruck.vertex_groups.new(name='Wheel4_L')
_vg = ob_powertruck.vertex_groups.new(name='Wheel5_L')
_vg = ob_powertruck.vertex_groups.new(name='Wheel1_R')
_vg = ob_powertruck.vertex_groups.new(name='Wheel2_R')
_vg = ob_powertruck.vertex_groups.new(name='Wheel3_R')
_vg = ob_powertruck.vertex_groups.new(name='Wheel4_R')
_vg = ob_powertruck.vertex_groups.new(name='Wheel5_R')
_vg = ob_powertruck.vertex_groups.new(name='Truck_Body_Bounce')
_vg.add([0, 1, 2, 3, 4, 5, 38, 39, 40, 41, 42, 43, 44, 45, 46, 47, 48, 49, 50, 51, 52, 53, 54, 55, 56, 57, 58, 59, 60, 61, 62, 63], 1.0, 'REPLACE')
_m = ob_powertruck.modifiers.new('Mirror', 'MIRROR')
_m = ob_powertruck.modifiers.new('Armature', 'ARMATURE')
_m.object = ob_truck_arma
ob_powertruck_001.parent = ob_truck_arma
ob_powertruck_001.location = (0.0, 0.0, 0.0)
ob_powertruck_001.lineart.crease_threshold = 0.0
_vg = ob_powertruck_001.vertex_groups.new(name='Bone')
_vg = ob_powertruck_001.vertex_groups.new(name='Truck_Body_Root')
_vg = ob_powertruck_001.vertex_groups.new(name='Wheel1_L')
_vg = ob_powertruck_001.vertex_groups.new(name='Wheel2_L')
_vg = ob_powertruck_001.vertex_groups.new(name='Wheel3_L')
_vg = ob_powertruck_001.vertex_groups.new(name='Wheel1_R')
_vg = ob_powertruck_001.vertex_groups.new(name='Wheel2_R')
_vg = ob_powertruck_001.vertex_groups.new(name='Wheel3_R')
_vg = ob_powertruck_001.vertex_groups.new(name='Truck_Body_Bounce')
_vg = ob_powertruck_001.vertex_groups.new(name='Trailer_Rot')
_vg = ob_powertruck_001.vertex_groups.new(name='Wheel4_L')
_vg.add([64, 65, 66, 67, 68, 69, 70, 71, 72, 73, 74, 75, 76, 77, 78, 79], 1.0, 'REPLACE')
_vg = ob_powertruck_001.vertex_groups.new(name='Wheel5_L')
_vg = ob_powertruck_001.vertex_groups.new(name='Wheel4_R')
_vg = ob_powertruck_001.vertex_groups.new(name='Wheel5_R')
_vg = ob_powertruck_001.vertex_groups.new(name='Trailer_Body_Bounce')
_vg.add([0, 1, 2, 3, 4, 5, 6, 7, 8, 9, 10, 11, 12, 13, 14, 15, 16, 17, 18, 19, 20, 21, 22, 23, 24, 25, 26, 27, 28, 29, 30, 31, 32, 33, 34, 35, 36, 37, 38, 39, 40, 41, 42, 43, 44, 45, 46, 47, 48, 49, 50, 51, 52, 53, 54, 55, 56, 57, 58, 59, 60, 61, 62, 63, 80, 81, 82, 83, 84, 85, 86, 87, 88, 89, 90, 91, 92, 93, 94, 95, 96, 97, 98, 99, 100, 101, 102, 103, 104, 105, 106, 107, 108, 109, 110, 111, 112, 113, 114, 115, 116, 117, 118, 119, 120, 121, 122, 123, 124, 125, 126, 127, 128, 129, 130, 131, 132, 133, 134, 135, 136, 137, 138, 139, 140, 141, 142, 143, 144, 145, 146, 147, 148, 149, 150, 151, 152, 153, 154, 155, 156, 157, 158, 159, 160, 161, 162, 163, 164, 165, 166, 167, 168, 169, 170, 171, 172, 173, 174, 175, 176, 177, 178, 179, 180, 181, 182, 183, 184, 185, 186, 187, 188, 189, 190, 191, 192, 193, 194, 195, 196, 197, 198, 199, 200, 201, 202, 203, 204, 205, 206, 207, 208, 209, 210, 211, 212, 213, 214, 215, 216, 217, 218, 219, 220, 221, 222, 223, 224, 225, 226, 227, 228, 229, 230, 231, 232, 233, 234, 235, 236, 237, 238, 239, 240, 241, 242, 243, 244, 245, 246, 247, 248, 249, 250, 251, 252, 253, 254], 1.0, 'REPLACE')
_m = ob_powertruck_001.modifiers.new('Mirror', 'MIRROR')
_m = ob_powertruck_001.modifiers.new('Armature', 'ARMATURE')
_m.object = ob_truck_arma
ob_sun.location = (957.4, -675.2, 1022.0)
ob_sun.rotation_euler = (0.9881, 0.4816, 0.6498)
ob_sun.lineart.crease_threshold = 0.0
ob_sphere.location = (414.3, -458.4, 129.9)
ob_sphere.lineart.crease_threshold = 0.0
ob_truck_container_001.location = (0.0, 0.0, 0.0)
ob_truck_container_001.scale = (0.8995, 2.324, 0.708)
ob_truck_container_001.hide_viewport = True
ob_truck_container_001.lineart.crease_threshold = 0.0
ob_truck_arma.location = (0.0, 0.0, 0.0)
ob_truck_arma.display_type = 'WIRE'
ob_truck_arma.show_in_front = True
ob_truck_arma.lineart.crease_threshold = 0.0
ob_truck_weapons_000.parent = ob_truck_arma
ob_truck_weapons_000.location = (0.0, 0.0, 0.0)
ob_truck_weapons_000.lineart.crease_threshold = 0.0
_vg = ob_truck_weapons_000.vertex_groups.new(name='Bone')
_vg = ob_truck_weapons_000.vertex_groups.new(name='Truck_Body_Root')
_vg = ob_truck_weapons_000.vertex_groups.new(name='Wheel1_L')
_vg = ob_truck_weapons_000.vertex_groups.new(name='Wheel2_L')
_vg = ob_truck_weapons_000.vertex_groups.new(name='Wheel3_L')
_vg = ob_truck_weapons_000.vertex_groups.new(name='Wheel1_R')
_vg = ob_truck_weapons_000.vertex_groups.new(name='Wheel2_R')
_vg = ob_truck_weapons_000.vertex_groups.new(name='Wheel3_R')
_vg = ob_truck_weapons_000.vertex_groups.new(name='Trailer_Rot')
_vg = ob_truck_weapons_000.vertex_groups.new(name='Wheel4_L')
_vg.add([30, 31, 32, 33, 34, 35, 36, 37, 38, 39, 40, 41, 42, 43, 44, 45], 1.0, 'REPLACE')
_vg = ob_truck_weapons_000.vertex_groups.new(name='Wheel5_L')
_vg.add([3, 4, 5, 6, 7, 8, 9, 10, 11, 12, 13, 14, 15, 16, 17, 18], 1.0, 'REPLACE')
_vg = ob_truck_weapons_000.vertex_groups.new(name='Wheel4_R')
_vg = ob_truck_weapons_000.vertex_groups.new(name='Wheel5_R')
_vg = ob_truck_weapons_000.vertex_groups.new(name='Truck_Body_Bounce')
_vg = ob_truck_weapons_000.vertex_groups.new(name='Trailer_Body_Bounce')
_vg.add([0, 1, 2, 19, 20, 21, 22, 23, 24, 25, 26, 27, 28, 29, 46, 47, 48, 49, 50, 51, 52, 53, 54, 55], 1.0, 'REPLACE')
_m = ob_truck_weapons_000.modifiers.new('Mirror', 'MIRROR')
_m.use_clip = True
_m = ob_truck_weapons_000.modifiers.new('Armature', 'ARMATURE')
_m.object = ob_truck_arma
ob_truck_weapons_001.parent = ob_truck_arma
ob_truck_weapons_001.location = (0.0, 0.0, 0.0)
ob_truck_weapons_001.scale = (0.8995, 2.324, 0.708)
ob_truck_weapons_001.lineart.crease_threshold = 0.0
_vg = ob_truck_weapons_001.vertex_groups.new(name='Bone')
_vg = ob_truck_weapons_001.vertex_groups.new(name='Truck_Body_Root')
_vg = ob_truck_weapons_001.vertex_groups.new(name='Wheel1_L')
_vg = ob_truck_weapons_001.vertex_groups.new(name='Wheel2_L')
_vg = ob_truck_weapons_001.vertex_groups.new(name='Wheel3_L')
_vg = ob_truck_weapons_001.vertex_groups.new(name='Wheel1_R')
_vg = ob_truck_weapons_001.vertex_groups.new(name='Wheel2_R')
_vg = ob_truck_weapons_001.vertex_groups.new(name='Wheel3_R')
_vg = ob_truck_weapons_001.vertex_groups.new(name='Truck_Body_Bounce')
_vg = ob_truck_weapons_001.vertex_groups.new(name='Trailer_Rot')
_vg = ob_truck_weapons_001.vertex_groups.new(name='Wheel4_L')
_vg.add([20, 21, 22, 23, 24, 25, 26, 27, 28, 29, 30, 31, 32, 33, 34, 35], 1.0, 'REPLACE')
_vg = ob_truck_weapons_001.vertex_groups.new(name='Wheel5_L')
_vg = ob_truck_weapons_001.vertex_groups.new(name='Wheel4_R')
_vg = ob_truck_weapons_001.vertex_groups.new(name='Wheel5_R')
_vg = ob_truck_weapons_001.vertex_groups.new(name='Trailer_Body_Bounce')
_vg.add([0, 1, 2, 3, 4, 5, 6, 7, 8, 9, 10, 11, 12, 13, 14, 15, 16, 17, 18, 19, 36, 37, 38, 39, 40, 41, 42, 43], 1.0, 'REPLACE')
_m = ob_truck_weapons_001.modifiers.new('Mirror', 'MIRROR')
_m = ob_truck_weapons_001.modifiers.new('Armature', 'ARMATURE')
_m.object = ob_truck_arma

# ---- collection membership
col_collection_1.objects.link(ob_powertruck)
col_collection_1.objects.link(ob_powertruck_001)
col_collection_1.objects.link(ob_sun)
col_collection_1.objects.link(ob_sphere)
col_collection_1.objects.link(ob_truck_container_001)
col_collection_2.objects.link(ob_truck_arma)
col_collection_2.objects.link(ob_sun)
col_collection_3.objects.link(ob_powertruck)
col_collection_3.objects.link(ob_truck_weapons_000)
col_collection_3.objects.link(ob_sun)
col_collection_4.objects.link(ob_powertruck)
col_collection_4.objects.link(ob_truck_weapons_001)
col_collection_5.objects.link(ob_powertruck)
col_collection_5.objects.link(ob_sun)

# ---- scene / render settings (as saved in the file)
scene.frame_start = 0; scene.frame_end = 26; scene.frame_set(11)
scene.render.engine = 'BLENDER_EEVEE_NEXT'
scene.render.resolution_percentage = 50
scene.render.fps = 60
scene.render.dither_intensity = 0.0
scene.cycles.use_denoising = False
scene.cycles.samples = 128
scene.cycles.sampling_pattern = 'TABULATED_SOBOL'
scene.cycles.light_sampling_threshold = 0.0
scene.cycles.use_adaptive_sampling = False
scene.cycles.use_light_tree = False
scene.cycles.blur_glossy = 0.0
scene.cycles.sample_clamp_indirect = 0.0
scene.view_settings.view_transform = 'Standard'
scene.unit_settings.scale_length = 0.01
bpy.context.view_layer.update()

# ---- added for rendering (the .blend has no active camera): camera
cam_auto = bpy.data.cameras.new('AutoCamera')
cam_auto.lens = 50.0
cam_auto.sensor_width = 36.0
cam_auto.clip_end = 28694.0
ob_auto_camera = bpy.data.objects.new('AutoCamera', cam_auto)
scene.collection.objects.link(ob_auto_camera)
ob_auto_camera.location = (1785.33, -1694.83, 1591.27)
ob_auto_camera.rotation_euler = (1.09748, -7.21219e-08, 0.694738)
scene.camera = ob_auto_camera
bpy.context.view_layer.update()
